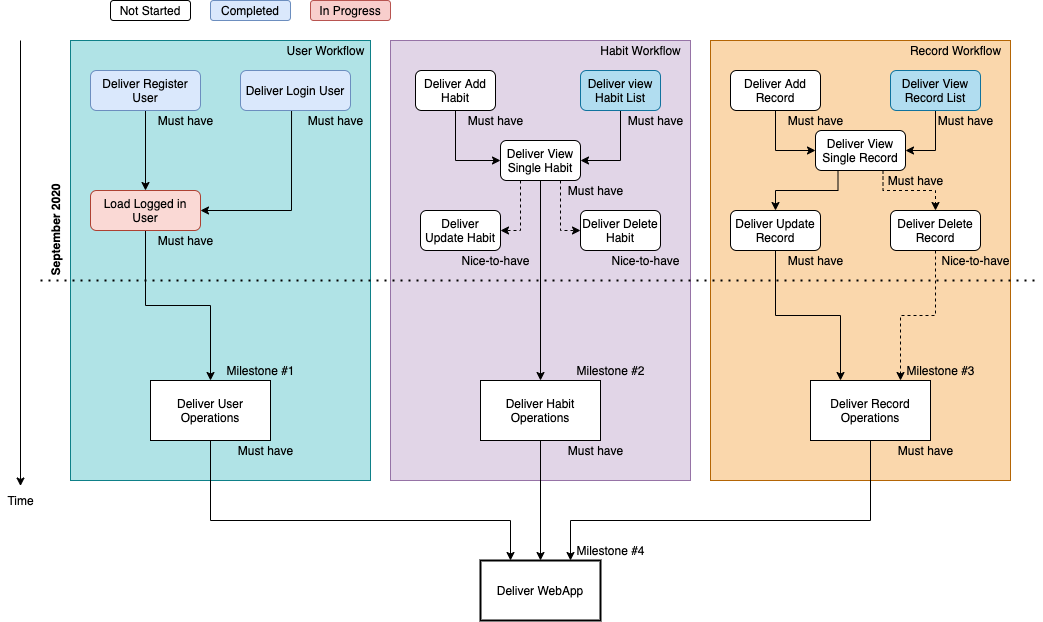

The diagram above was exported from draw.io. Its source (the exported page's mxGraphModel, read from the mxfile embedded in the PNG):
<mxGraphModel dx="1796" dy="590" grid="1" gridSize="10" guides="1" tooltips="1" connect="1" arrows="1" fold="1" page="1" pageScale="1" pageWidth="850" pageHeight="1100" math="0" shadow="0">
  <root>
    <mxCell id="0" />
    <mxCell id="1" parent="0" />
    <mxCell id="q1BSXvjbIj5Uz5gS8uGb-2" value="&lt;p style=&quot;line-height: 260%&quot;&gt;&lt;br&gt;&lt;/p&gt;" style="rounded=0;whiteSpace=wrap;html=1;align=right;fillColor=#e1d5e7;strokeColor=#9673a6;" parent="1" vertex="1">
      <mxGeometry x="360" y="80" width="300" height="440" as="geometry" />
    </mxCell>
    <mxCell id="q1BSXvjbIj5Uz5gS8uGb-54" style="edgeStyle=orthogonalEdgeStyle;rounded=0;orthogonalLoop=1;jettySize=auto;html=1;entryX=0;entryY=0.5;entryDx=0;entryDy=0;exitX=0.5;exitY=1;exitDx=0;exitDy=0;" parent="1" source="q1BSXvjbIj5Uz5gS8uGb-4" target="q1BSXvjbIj5Uz5gS8uGb-52" edge="1">
      <mxGeometry relative="1" as="geometry" />
    </mxCell>
    <mxCell id="q1BSXvjbIj5Uz5gS8uGb-4" value="Deliver Add Habit" style="rounded=1;whiteSpace=wrap;html=1;" parent="1" vertex="1">
      <mxGeometry x="385" y="110" width="80" height="40" as="geometry" />
    </mxCell>
    <mxCell id="q1BSXvjbIj5Uz5gS8uGb-5" value="" style="rounded=0;whiteSpace=wrap;html=1;align=right;fillColor=#fad7ac;strokeColor=#b46504;" parent="1" vertex="1">
      <mxGeometry x="680" y="80" width="300" height="440" as="geometry" />
    </mxCell>
    <mxCell id="q1BSXvjbIj5Uz5gS8uGb-6" value="" style="rounded=0;whiteSpace=wrap;html=1;fillColor=#b0e3e6;strokeColor=#0e8088;" parent="1" vertex="1">
      <mxGeometry x="40" y="80" width="300" height="440" as="geometry" />
    </mxCell>
    <mxCell id="q1BSXvjbIj5Uz5gS8uGb-7" value="Habit Workflow" style="text;html=1;align=center;verticalAlign=middle;resizable=0;points=[];autosize=1;" parent="1" vertex="1">
      <mxGeometry x="560" y="80" width="100" height="20" as="geometry" />
    </mxCell>
    <mxCell id="q1BSXvjbIj5Uz5gS8uGb-8" value="Record Workflow" style="text;html=1;align=center;verticalAlign=middle;resizable=0;points=[];autosize=1;" parent="1" vertex="1">
      <mxGeometry x="870" y="80" width="110" height="20" as="geometry" />
    </mxCell>
    <mxCell id="q1BSXvjbIj5Uz5gS8uGb-10" value="User Workflow" style="text;html=1;align=center;verticalAlign=middle;resizable=0;points=[];autosize=1;" parent="1" vertex="1">
      <mxGeometry x="250" y="80" width="90" height="20" as="geometry" />
    </mxCell>
    <mxCell id="q1BSXvjbIj5Uz5gS8uGb-11" value="Deliver WebApp" style="rounded=0;whiteSpace=wrap;html=1;strokeWidth=2;" parent="1" vertex="1">
      <mxGeometry x="450" y="600" width="120" height="60" as="geometry" />
    </mxCell>
    <mxCell id="q1BSXvjbIj5Uz5gS8uGb-36" style="edgeStyle=orthogonalEdgeStyle;rounded=0;orthogonalLoop=1;jettySize=auto;html=1;entryX=0.5;entryY=0;entryDx=0;entryDy=0;" parent="1" source="q1BSXvjbIj5Uz5gS8uGb-14" target="q1BSXvjbIj5Uz5gS8uGb-23" edge="1">
      <mxGeometry relative="1" as="geometry" />
    </mxCell>
    <mxCell id="q1BSXvjbIj5Uz5gS8uGb-14" value="Deliver Register User" style="rounded=1;whiteSpace=wrap;html=1;fillColor=#dae8fc;strokeColor=#6c8ebf;" parent="1" vertex="1">
      <mxGeometry x="60" y="110" width="110" height="40" as="geometry" />
    </mxCell>
    <mxCell id="q1BSXvjbIj5Uz5gS8uGb-38" style="edgeStyle=orthogonalEdgeStyle;rounded=0;orthogonalLoop=1;jettySize=auto;html=1;entryX=1;entryY=0.5;entryDx=0;entryDy=0;exitX=0.464;exitY=0.997;exitDx=0;exitDy=0;exitPerimeter=0;" parent="1" source="q1BSXvjbIj5Uz5gS8uGb-19" target="q1BSXvjbIj5Uz5gS8uGb-23" edge="1">
      <mxGeometry relative="1" as="geometry" />
    </mxCell>
    <mxCell id="q1BSXvjbIj5Uz5gS8uGb-19" value="Deliver Login User" style="rounded=1;whiteSpace=wrap;html=1;fillColor=#dae8fc;strokeColor=#6c8ebf;" parent="1" vertex="1">
      <mxGeometry x="210" y="110" width="110" height="40" as="geometry" />
    </mxCell>
    <mxCell id="q1BSXvjbIj5Uz5gS8uGb-27" style="edgeStyle=orthogonalEdgeStyle;rounded=0;orthogonalLoop=1;jettySize=auto;html=1;" parent="1" source="q1BSXvjbIj5Uz5gS8uGb-23" target="q1BSXvjbIj5Uz5gS8uGb-26" edge="1">
      <mxGeometry relative="1" as="geometry" />
    </mxCell>
    <mxCell id="q1BSXvjbIj5Uz5gS8uGb-23" value="Load Logged in User" style="rounded=1;whiteSpace=wrap;html=1;fillColor=#fad9d5;strokeColor=#ae4132;" parent="1" vertex="1">
      <mxGeometry x="60" y="230" width="110" height="40" as="geometry" />
    </mxCell>
    <mxCell id="q1BSXvjbIj5Uz5gS8uGb-15" value="Not Started" style="rounded=1;whiteSpace=wrap;html=1;" parent="1" vertex="1">
      <mxGeometry x="80" y="40" width="80" height="20" as="geometry" />
    </mxCell>
    <mxCell id="q1BSXvjbIj5Uz5gS8uGb-16" value="Completed" style="rounded=1;whiteSpace=wrap;html=1;fillColor=#dae8fc;strokeColor=#6c8ebf;" parent="1" vertex="1">
      <mxGeometry x="180" y="40" width="80" height="20" as="geometry" />
    </mxCell>
    <mxCell id="q1BSXvjbIj5Uz5gS8uGb-17" value="In Progress" style="rounded=1;whiteSpace=wrap;html=1;fillColor=#f8cecc;strokeColor=#b85450;" parent="1" vertex="1">
      <mxGeometry x="280" y="40" width="80" height="20" as="geometry" />
    </mxCell>
    <mxCell id="q1BSXvjbIj5Uz5gS8uGb-21" value="Must have" style="text;html=1;align=center;verticalAlign=middle;resizable=0;points=[];autosize=1;" parent="1" vertex="1">
      <mxGeometry x="120" y="150" width="70" height="20" as="geometry" />
    </mxCell>
    <mxCell id="q1BSXvjbIj5Uz5gS8uGb-22" value="Must have" style="text;html=1;align=center;verticalAlign=middle;resizable=0;points=[];autosize=1;" parent="1" vertex="1">
      <mxGeometry x="120" y="270" width="70" height="20" as="geometry" />
    </mxCell>
    <mxCell id="q1BSXvjbIj5Uz5gS8uGb-33" style="edgeStyle=orthogonalEdgeStyle;rounded=0;orthogonalLoop=1;jettySize=auto;html=1;entryX=0.25;entryY=0;entryDx=0;entryDy=0;" parent="1" source="q1BSXvjbIj5Uz5gS8uGb-26" target="q1BSXvjbIj5Uz5gS8uGb-11" edge="1">
      <mxGeometry relative="1" as="geometry">
        <Array as="points">
          <mxPoint x="180" y="560" />
          <mxPoint x="480" y="560" />
        </Array>
      </mxGeometry>
    </mxCell>
    <mxCell id="q1BSXvjbIj5Uz5gS8uGb-26" value="Deliver User Operations" style="rounded=0;whiteSpace=wrap;html=1;" parent="1" vertex="1">
      <mxGeometry x="120" y="420" width="120" height="60" as="geometry" />
    </mxCell>
    <mxCell id="q1BSXvjbIj5Uz5gS8uGb-61" style="edgeStyle=orthogonalEdgeStyle;rounded=0;orthogonalLoop=1;jettySize=auto;html=1;entryX=0;entryY=0.5;entryDx=0;entryDy=0;" parent="1" source="q1BSXvjbIj5Uz5gS8uGb-29" target="q1BSXvjbIj5Uz5gS8uGb-59" edge="1">
      <mxGeometry relative="1" as="geometry" />
    </mxCell>
    <mxCell id="q1BSXvjbIj5Uz5gS8uGb-29" value="Deliver Add Record" style="rounded=1;whiteSpace=wrap;html=1;" parent="1" vertex="1">
      <mxGeometry x="700" y="110" width="90" height="40" as="geometry" />
    </mxCell>
    <mxCell id="q1BSXvjbIj5Uz5gS8uGb-30" value="Must have" style="text;html=1;align=center;verticalAlign=middle;resizable=0;points=[];autosize=1;" parent="1" vertex="1">
      <mxGeometry x="200" y="480" width="70" height="20" as="geometry" />
    </mxCell>
    <mxCell id="q1BSXvjbIj5Uz5gS8uGb-60" style="edgeStyle=orthogonalEdgeStyle;rounded=0;orthogonalLoop=1;jettySize=auto;html=1;entryX=1;entryY=0.5;entryDx=0;entryDy=0;" parent="1" source="q1BSXvjbIj5Uz5gS8uGb-31" target="q1BSXvjbIj5Uz5gS8uGb-59" edge="1">
      <mxGeometry relative="1" as="geometry" />
    </mxCell>
    <mxCell id="q1BSXvjbIj5Uz5gS8uGb-31" value="Deliver View Record List" style="rounded=1;whiteSpace=wrap;html=1;fillColor=#b1ddf0;strokeColor=#10739e;" parent="1" vertex="1">
      <mxGeometry x="860" y="110" width="90" height="40" as="geometry" />
    </mxCell>
    <mxCell id="q1BSXvjbIj5Uz5gS8uGb-53" style="edgeStyle=orthogonalEdgeStyle;rounded=0;orthogonalLoop=1;jettySize=auto;html=1;entryX=1;entryY=0.5;entryDx=0;entryDy=0;" parent="1" source="q1BSXvjbIj5Uz5gS8uGb-32" target="q1BSXvjbIj5Uz5gS8uGb-52" edge="1">
      <mxGeometry relative="1" as="geometry" />
    </mxCell>
    <mxCell id="q1BSXvjbIj5Uz5gS8uGb-32" value="Deliver view Habit List" style="rounded=1;whiteSpace=wrap;html=1;fillColor=#b1ddf0;strokeColor=#10739e;" parent="1" vertex="1">
      <mxGeometry x="550" y="110" width="80" height="40" as="geometry" />
    </mxCell>
    <mxCell id="q1BSXvjbIj5Uz5gS8uGb-34" value="" style="endArrow=none;dashed=1;html=1;dashPattern=1 3;strokeWidth=2;" parent="1" edge="1">
      <mxGeometry width="50" height="50" relative="1" as="geometry">
        <mxPoint x="10" y="320" as="sourcePoint" />
        <mxPoint x="1010" y="320" as="targetPoint" />
      </mxGeometry>
    </mxCell>
    <mxCell id="q1BSXvjbIj5Uz5gS8uGb-35" value="Must have" style="text;html=1;align=center;verticalAlign=middle;resizable=0;points=[];autosize=1;" parent="1" vertex="1">
      <mxGeometry x="270" y="150" width="70" height="20" as="geometry" />
    </mxCell>
    <mxCell id="q1BSXvjbIj5Uz5gS8uGb-39" value="Milestone #1" style="text;html=1;align=center;verticalAlign=middle;resizable=0;points=[];autosize=1;" parent="1" vertex="1">
      <mxGeometry x="190" y="400" width="80" height="20" as="geometry" />
    </mxCell>
    <mxCell id="q1BSXvjbIj5Uz5gS8uGb-46" style="edgeStyle=orthogonalEdgeStyle;rounded=0;orthogonalLoop=1;jettySize=auto;html=1;entryX=0.5;entryY=0;entryDx=0;entryDy=0;" parent="1" source="q1BSXvjbIj5Uz5gS8uGb-40" target="q1BSXvjbIj5Uz5gS8uGb-11" edge="1">
      <mxGeometry relative="1" as="geometry" />
    </mxCell>
    <mxCell id="q1BSXvjbIj5Uz5gS8uGb-40" value="Deliver Habit Operations" style="rounded=0;whiteSpace=wrap;html=1;" parent="1" vertex="1">
      <mxGeometry x="450" y="420" width="120" height="60" as="geometry" />
    </mxCell>
    <mxCell id="q1BSXvjbIj5Uz5gS8uGb-47" style="edgeStyle=orthogonalEdgeStyle;rounded=0;orthogonalLoop=1;jettySize=auto;html=1;entryX=0.75;entryY=0;entryDx=0;entryDy=0;" parent="1" source="q1BSXvjbIj5Uz5gS8uGb-41" target="q1BSXvjbIj5Uz5gS8uGb-11" edge="1">
      <mxGeometry relative="1" as="geometry">
        <Array as="points">
          <mxPoint x="840" y="560" />
          <mxPoint x="540" y="560" />
        </Array>
      </mxGeometry>
    </mxCell>
    <mxCell id="q1BSXvjbIj5Uz5gS8uGb-41" value="Deliver Record Operations" style="rounded=0;whiteSpace=wrap;html=1;" parent="1" vertex="1">
      <mxGeometry x="780" y="420" width="120" height="60" as="geometry" />
    </mxCell>
    <mxCell id="q1BSXvjbIj5Uz5gS8uGb-42" value="Deliver Delete Habit" style="rounded=1;whiteSpace=wrap;html=1;" parent="1" vertex="1">
      <mxGeometry x="550" y="250" width="80" height="40" as="geometry" />
    </mxCell>
    <mxCell id="q1BSXvjbIj5Uz5gS8uGb-43" value="Deliver Update Habit" style="rounded=1;whiteSpace=wrap;html=1;" parent="1" vertex="1">
      <mxGeometry x="390" y="250" width="80" height="40" as="geometry" />
    </mxCell>
    <mxCell id="q1BSXvjbIj5Uz5gS8uGb-65" style="edgeStyle=orthogonalEdgeStyle;rounded=0;orthogonalLoop=1;jettySize=auto;html=1;entryX=0.25;entryY=0;entryDx=0;entryDy=0;" parent="1" source="q1BSXvjbIj5Uz5gS8uGb-44" target="q1BSXvjbIj5Uz5gS8uGb-41" edge="1">
      <mxGeometry relative="1" as="geometry" />
    </mxCell>
    <mxCell id="q1BSXvjbIj5Uz5gS8uGb-44" value="Deliver Update Record" style="rounded=1;whiteSpace=wrap;html=1;" parent="1" vertex="1">
      <mxGeometry x="700" y="250" width="90" height="40" as="geometry" />
    </mxCell>
    <mxCell id="q1BSXvjbIj5Uz5gS8uGb-64" style="edgeStyle=orthogonalEdgeStyle;rounded=0;orthogonalLoop=1;jettySize=auto;html=1;entryX=0.75;entryY=0;entryDx=0;entryDy=0;dashed=1;" parent="1" source="q1BSXvjbIj5Uz5gS8uGb-45" target="q1BSXvjbIj5Uz5gS8uGb-41" edge="1">
      <mxGeometry relative="1" as="geometry" />
    </mxCell>
    <mxCell id="q1BSXvjbIj5Uz5gS8uGb-45" value="Deliver Delete Record" style="rounded=1;whiteSpace=wrap;html=1;" parent="1" vertex="1">
      <mxGeometry x="860" y="250" width="90" height="40" as="geometry" />
    </mxCell>
    <mxCell id="q1BSXvjbIj5Uz5gS8uGb-48" value="" style="endArrow=classic;html=1;" parent="1" edge="1">
      <mxGeometry width="50" height="50" relative="1" as="geometry">
        <mxPoint x="-10" y="80" as="sourcePoint" />
        <mxPoint x="-10" y="525.5172413793103" as="targetPoint" />
      </mxGeometry>
    </mxCell>
    <mxCell id="q1BSXvjbIj5Uz5gS8uGb-49" value="Time" style="text;html=1;align=center;verticalAlign=middle;resizable=0;points=[];autosize=1;" parent="1" vertex="1">
      <mxGeometry x="-30" y="530" width="40" height="20" as="geometry" />
    </mxCell>
    <mxCell id="q1BSXvjbIj5Uz5gS8uGb-86" style="edgeStyle=orthogonalEdgeStyle;rounded=0;orthogonalLoop=1;jettySize=auto;html=1;entryX=0.5;entryY=0;entryDx=0;entryDy=0;" parent="1" source="q1BSXvjbIj5Uz5gS8uGb-52" target="q1BSXvjbIj5Uz5gS8uGb-40" edge="1">
      <mxGeometry relative="1" as="geometry" />
    </mxCell>
    <mxCell id="q1BSXvjbIj5Uz5gS8uGb-87" style="edgeStyle=orthogonalEdgeStyle;rounded=0;orthogonalLoop=1;jettySize=auto;html=1;entryX=0;entryY=0.5;entryDx=0;entryDy=0;dashed=1;exitX=0.75;exitY=1;exitDx=0;exitDy=0;" parent="1" source="q1BSXvjbIj5Uz5gS8uGb-52" target="q1BSXvjbIj5Uz5gS8uGb-42" edge="1">
      <mxGeometry relative="1" as="geometry" />
    </mxCell>
    <mxCell id="q1BSXvjbIj5Uz5gS8uGb-88" style="edgeStyle=orthogonalEdgeStyle;rounded=0;orthogonalLoop=1;jettySize=auto;html=1;entryX=1;entryY=0.5;entryDx=0;entryDy=0;dashed=1;exitX=0.25;exitY=1;exitDx=0;exitDy=0;" parent="1" source="q1BSXvjbIj5Uz5gS8uGb-52" target="q1BSXvjbIj5Uz5gS8uGb-43" edge="1">
      <mxGeometry relative="1" as="geometry" />
    </mxCell>
    <mxCell id="q1BSXvjbIj5Uz5gS8uGb-52" value="Deliver View Single Habit" style="rounded=1;whiteSpace=wrap;html=1;" parent="1" vertex="1">
      <mxGeometry x="470" y="180" width="80" height="40" as="geometry" />
    </mxCell>
    <mxCell id="q1BSXvjbIj5Uz5gS8uGb-63" style="edgeStyle=orthogonalEdgeStyle;rounded=0;orthogonalLoop=1;jettySize=auto;html=1;dashed=1;exitX=0.75;exitY=1;exitDx=0;exitDy=0;" parent="1" source="q1BSXvjbIj5Uz5gS8uGb-59" target="q1BSXvjbIj5Uz5gS8uGb-45" edge="1">
      <mxGeometry relative="1" as="geometry">
        <Array as="points">
          <mxPoint x="853" y="230" />
          <mxPoint x="905" y="230" />
        </Array>
      </mxGeometry>
    </mxCell>
    <mxCell id="q1BSXvjbIj5Uz5gS8uGb-89" style="edgeStyle=orthogonalEdgeStyle;rounded=0;orthogonalLoop=1;jettySize=auto;html=1;entryX=0.5;entryY=0;entryDx=0;entryDy=0;exitX=0.25;exitY=1;exitDx=0;exitDy=0;" parent="1" source="q1BSXvjbIj5Uz5gS8uGb-59" target="q1BSXvjbIj5Uz5gS8uGb-44" edge="1">
      <mxGeometry relative="1" as="geometry" />
    </mxCell>
    <mxCell id="q1BSXvjbIj5Uz5gS8uGb-59" value="Deliver View Single Record" style="rounded=1;whiteSpace=wrap;html=1;" parent="1" vertex="1">
      <mxGeometry x="785" y="170" width="90" height="40" as="geometry" />
    </mxCell>
    <mxCell id="q1BSXvjbIj5Uz5gS8uGb-67" value="Must have" style="text;html=1;align=center;verticalAlign=middle;resizable=0;points=[];autosize=1;" parent="1" vertex="1">
      <mxGeometry x="430" y="150" width="70" height="20" as="geometry" />
    </mxCell>
    <mxCell id="q1BSXvjbIj5Uz5gS8uGb-68" value="Must have" style="text;html=1;align=center;verticalAlign=middle;resizable=0;points=[];autosize=1;" parent="1" vertex="1">
      <mxGeometry x="530" y="220" width="70" height="20" as="geometry" />
    </mxCell>
    <mxCell id="q1BSXvjbIj5Uz5gS8uGb-69" value="Must have" style="text;html=1;align=center;verticalAlign=middle;resizable=0;points=[];autosize=1;" parent="1" vertex="1">
      <mxGeometry x="590" y="150" width="70" height="20" as="geometry" />
    </mxCell>
    <mxCell id="q1BSXvjbIj5Uz5gS8uGb-70" value="Nice-to-have" style="text;html=1;align=center;verticalAlign=middle;resizable=0;points=[];autosize=1;" parent="1" vertex="1">
      <mxGeometry x="575" y="290" width="80" height="20" as="geometry" />
    </mxCell>
    <mxCell id="q1BSXvjbIj5Uz5gS8uGb-71" value="Nice-to-have" style="text;html=1;align=center;verticalAlign=middle;resizable=0;points=[];autosize=1;" parent="1" vertex="1">
      <mxGeometry x="425" y="290" width="80" height="20" as="geometry" />
    </mxCell>
    <mxCell id="q1BSXvjbIj5Uz5gS8uGb-72" value="Must have" style="text;html=1;align=center;verticalAlign=middle;resizable=0;points=[];autosize=1;" parent="1" vertex="1">
      <mxGeometry x="530" y="480" width="70" height="20" as="geometry" />
    </mxCell>
    <mxCell id="q1BSXvjbIj5Uz5gS8uGb-73" value="Milestone #2" style="text;html=1;align=center;verticalAlign=middle;resizable=0;points=[];autosize=1;" parent="1" vertex="1">
      <mxGeometry x="540" y="400" width="80" height="20" as="geometry" />
    </mxCell>
    <mxCell id="q1BSXvjbIj5Uz5gS8uGb-74" value="Milestone #3" style="text;html=1;align=center;verticalAlign=middle;resizable=0;points=[];autosize=1;" parent="1" vertex="1">
      <mxGeometry x="870" y="400" width="80" height="20" as="geometry" />
    </mxCell>
    <mxCell id="q1BSXvjbIj5Uz5gS8uGb-75" value="Milestone #4" style="text;html=1;align=center;verticalAlign=middle;resizable=0;points=[];autosize=1;" parent="1" vertex="1">
      <mxGeometry x="540" y="580" width="80" height="20" as="geometry" />
    </mxCell>
    <mxCell id="q1BSXvjbIj5Uz5gS8uGb-76" value="Must have" style="text;html=1;align=center;verticalAlign=middle;resizable=0;points=[];autosize=1;" parent="1" vertex="1">
      <mxGeometry x="900" y="150" width="70" height="20" as="geometry" />
    </mxCell>
    <mxCell id="q1BSXvjbIj5Uz5gS8uGb-77" value="Must have" style="text;html=1;align=center;verticalAlign=middle;resizable=0;points=[];autosize=1;" parent="1" vertex="1">
      <mxGeometry x="750" y="150" width="70" height="20" as="geometry" />
    </mxCell>
    <mxCell id="q1BSXvjbIj5Uz5gS8uGb-78" value="Must have" style="text;html=1;align=center;verticalAlign=middle;resizable=0;points=[];autosize=1;" parent="1" vertex="1">
      <mxGeometry x="850" y="210" width="70" height="20" as="geometry" />
    </mxCell>
    <mxCell id="q1BSXvjbIj5Uz5gS8uGb-79" value="Must have" style="text;html=1;align=center;verticalAlign=middle;resizable=0;points=[];autosize=1;" parent="1" vertex="1">
      <mxGeometry x="750" y="290" width="70" height="20" as="geometry" />
    </mxCell>
    <mxCell id="q1BSXvjbIj5Uz5gS8uGb-80" value="Nice-to-have" style="text;html=1;align=center;verticalAlign=middle;resizable=0;points=[];autosize=1;" parent="1" vertex="1">
      <mxGeometry x="905" y="290" width="80" height="20" as="geometry" />
    </mxCell>
    <mxCell id="q1BSXvjbIj5Uz5gS8uGb-81" value="Must have" style="text;html=1;align=center;verticalAlign=middle;resizable=0;points=[];autosize=1;" parent="1" vertex="1">
      <mxGeometry x="860" y="480" width="70" height="20" as="geometry" />
    </mxCell>
    <mxCell id="q1BSXvjbIj5Uz5gS8uGb-82" value="&lt;span style=&quot;color: rgba(0 , 0 , 0 , 0) ; font-family: monospace ; font-size: 0px&quot;&gt;%3CmxGraphModel%3E%3Croot%3E%3CmxCell%20id%3D%220%22%2F%3E%3CmxCell%20id%3D%221%22%20parent%3D%220%22%2F%3E%3CmxCell%20id%3D%222%22%20value%3D%22Workflow%201%22%20style%3D%22text%3Bhtml%3D1%3Balign%3Dcenter%3BverticalAlign%3Dmiddle%3Bresizable%3D0%3Bpoints%3D%5B%5D%3Bautosize%3D1%3B%22%20vertex%3D%221%22%20parent%3D%221%22%3E%3CmxGeometry%20x%3D%22310%22%20y%3D%2240%22%20width%3D%2270%22%20height%3D%2220%22%20as%3D%22geometry%22%2F%3E%3C%2FmxCell%3E%3C%2Froot%3E%3C%2FmxGraphModel%3ESe&lt;/span&gt;" style="text;html=1;align=center;verticalAlign=middle;resizable=0;points=[];autosize=1;" parent="1" vertex="1">
      <mxGeometry x="34" y="295" width="20" height="20" as="geometry" />
    </mxCell>
    <mxCell id="q1BSXvjbIj5Uz5gS8uGb-83" value="&lt;b&gt;September 2020&lt;/b&gt;" style="text;html=1;align=center;verticalAlign=middle;resizable=0;points=[];autosize=1;rotation=-90;" parent="1" vertex="1">
      <mxGeometry x="-30" y="260" width="110" height="20" as="geometry" />
    </mxCell>
  </root>
</mxGraphModel>